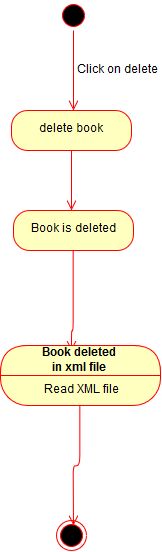

The diagram above was exported from draw.io. Its source (the exported page's mxGraphModel, read from the mxfile embedded in the PNG):
<mxGraphModel dx="1292" dy="543" grid="1" gridSize="10" guides="1" tooltips="1" connect="1" arrows="1" fold="1" page="1" pageScale="1" pageWidth="826" pageHeight="1169" background="#ffffff" math="0" shadow="0">
  <root>
    <mxCell id="0" />
    <mxCell id="1" parent="0" />
    <mxCell id="35" value="" style="ellipse;html=1;shape=startState;fillColor=#000000;strokeColor=#ff0000;" vertex="1" parent="1">
      <mxGeometry x="340" y="120" width="30" height="30" as="geometry" />
    </mxCell>
    <mxCell id="36" value="" style="edgeStyle=orthogonalEdgeStyle;html=1;verticalAlign=bottom;endArrow=open;endSize=8;strokeColor=#ff0000;" edge="1" source="35" parent="1">
      <mxGeometry relative="1" as="geometry">
        <mxPoint x="355" y="230" as="targetPoint" />
      </mxGeometry>
    </mxCell>
    <mxCell id="37" value="" style="ellipse;html=1;shape=endState;fillColor=#000000;strokeColor=#ff0000;" vertex="1" parent="1">
      <mxGeometry x="338" y="640" width="30" height="30" as="geometry" />
    </mxCell>
    <mxCell id="38" value="delete book" style="rounded=1;whiteSpace=wrap;html=1;arcSize=40;fillColor=#ffffc0;strokeColor=#ff0000;" vertex="1" parent="1">
      <mxGeometry x="293" y="230" width="120" height="40" as="geometry" />
    </mxCell>
    <mxCell id="39" value="" style="edgeStyle=orthogonalEdgeStyle;html=1;verticalAlign=bottom;endArrow=open;endSize=8;strokeColor=#ff0000;" edge="1" source="38" parent="1">
      <mxGeometry relative="1" as="geometry">
        <mxPoint x="353" y="330" as="targetPoint" />
      </mxGeometry>
    </mxCell>
    <mxCell id="47" value="Click on delete " style="text;html=1;strokeColor=none;fillColor=none;align=center;verticalAlign=middle;whiteSpace=wrap;" vertex="1" parent="1">
      <mxGeometry x="355" y="180" width="87" height="20" as="geometry" />
    </mxCell>
    <mxCell id="48" value="Book is deleted" style="rounded=1;whiteSpace=wrap;html=1;arcSize=40;fillColor=#ffffc0;strokeColor=#ff0000;" vertex="1" parent="1">
      <mxGeometry x="295" y="330" width="120" height="40" as="geometry" />
    </mxCell>
    <mxCell id="49" value="" style="edgeStyle=orthogonalEdgeStyle;html=1;verticalAlign=bottom;endArrow=open;endSize=8;strokeColor=#ff0000;" edge="1" source="48" parent="1">
      <mxGeometry relative="1" as="geometry">
        <mxPoint x="353" y="470" as="targetPoint" />
        <Array as="points">
          <mxPoint x="355" y="450" />
          <mxPoint x="353" y="450" />
        </Array>
      </mxGeometry>
    </mxCell>
    <mxCell id="50" value="Book deleted &lt;br&gt;in xml file" style="swimlane;html=1;fontStyle=1;align=center;verticalAlign=middle;childLayout=stackLayout;horizontal=1;startSize=30;horizontalStack=0;resizeParent=0;resizeLast=1;container=0;collapsible=0;rounded=1;arcSize=30;strokeColor=#ff0000;fillColor=#ffffc0;swimlaneFillColor=#ffffc0;" vertex="1" parent="1">
      <mxGeometry x="282" y="465" width="160" height="60" as="geometry" />
    </mxCell>
    <mxCell id="51" value="Read XML file" style="text;html=1;strokeColor=none;fillColor=none;align=center;verticalAlign=middle;spacingLeft=4;spacingRight=4;whiteSpace=wrap;overflow=hidden;rotatable=0;" vertex="1" parent="50">
      <mxGeometry y="30" width="160" height="30" as="geometry" />
    </mxCell>
    <mxCell id="54" style="edgeStyle=orthogonalEdgeStyle;rounded=0;html=1;exitX=0.75;exitY=0;entryX=0.75;entryY=0;jettySize=auto;orthogonalLoop=1;" edge="1" parent="50" source="51" target="51">
      <mxGeometry relative="1" as="geometry" />
    </mxCell>
    <mxCell id="52" value="" style="edgeStyle=orthogonalEdgeStyle;html=1;verticalAlign=bottom;endArrow=open;endSize=8;strokeColor=#ff0000;" edge="1" source="50" parent="1">
      <mxGeometry relative="1" as="geometry">
        <mxPoint x="355" y="645" as="targetPoint" />
      </mxGeometry>
    </mxCell>
  </root>
</mxGraphModel>